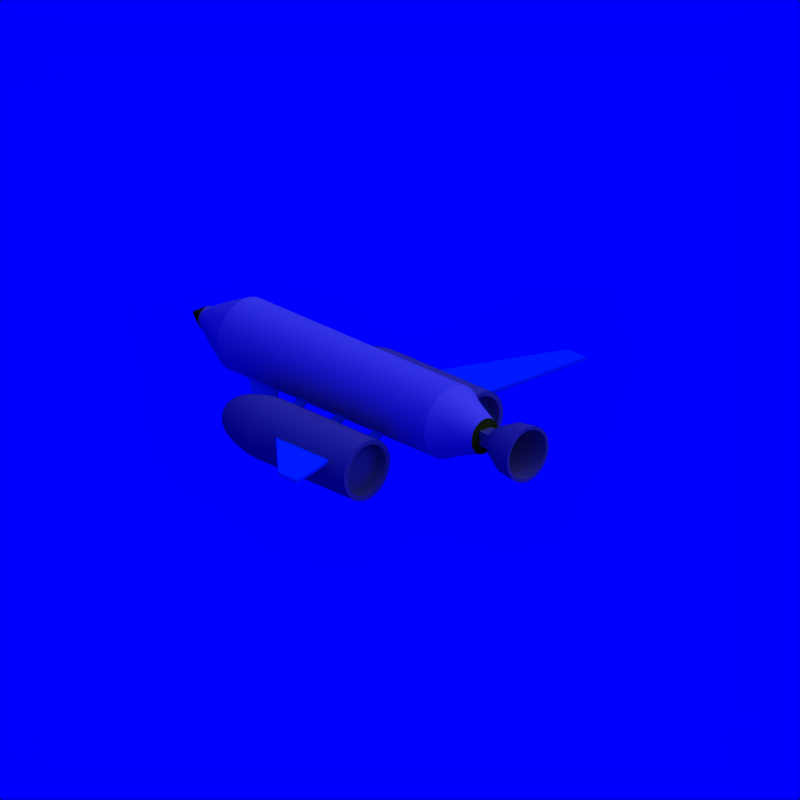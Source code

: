 # Source: RocketPlane_5.blend  (saved by Blender 2.71.0; exported with 4.5.12 LTS)
import bpy
from mathutils import Matrix  # noqa: F401  (used for matrix-valued properties, if any)

bpy.ops.wm.read_factory_settings(use_empty=True)
scene = bpy.context.scene
scene.name = 'Scene'

# ---- collections
col_collection_1 = bpy.data.collections.new('Collection 1'); scene.collection.children.link(col_collection_1)
col_collection_2 = bpy.data.collections.new('Collection 2'); scene.collection.children.link(col_collection_2)
col_collection_2.hide_render = True
col_collection_2.hide_viewport = True

# ---- materials (node trees are filled in below, after node groups)
mat_cc = bpy.data.materials.new('CC')
mat_cc.alpha_threshold = 0.0
mat_cc.diffuse_color = (0.0, 0.376, 0.827, 1.0)
mat_cc.roughness = 0.5
mat_cc.specular_intensity = 0.2
mat_cc.line_color = (0.0, 0.0, 0.0, 1.0)
mat_grey = bpy.data.materials.new('Grey')
mat_grey.alpha_threshold = 0.0
mat_grey.diffuse_color = (0.5, 0.5, 0.5, 1.0)
mat_grey.roughness = 0.5
mat_grey.specular_intensity = 0.2
mat_grey.line_color = (0.0, 0.0, 0.0, 1.0)
mat_white = bpy.data.materials.new('White')
mat_white.alpha_threshold = 0.0
mat_white.diffuse_color = (0.7, 0.7, 0.7, 1.0)
mat_white.roughness = 0.5
mat_white.specular_intensity = 0.2
mat_white.line_color = (0.0, 0.0, 0.0, 1.0)
mat_2cc = bpy.data.materials.new('2CC')
mat_2cc.alpha_threshold = 0.0
mat_2cc.diffuse_color = (0.25, 0.438, 0.047, 1.0)
mat_2cc.roughness = 0.5
mat_2cc.specular_intensity = 0.2
mat_2cc.line_color = (0.0, 0.0, 0.0, 1.0)
mat_invisible = bpy.data.materials.new('Invisible')
mat_invisible.alpha_threshold = 0.0
mat_invisible.diffuse_color = (1.0, 1.0, 1.0, 1.0)
mat_invisible.roughness = 0.5
mat_invisible.specular_intensity = 0.0

# ---- material node trees

# ---- world
world_world = bpy.data.worlds.new('World'); scene.world = world_world
world_world.color = (0.0, 0.0, 1.0)
world_world.use_sun_shadow = False
world_world.sun_shadow_jitter_overblur = 0.0
world_world.cycles.sampling_method = 'MANUAL'
world_world.cycles.sample_map_resolution = 256

# ---- cameras
cam_camera_002 = bpy.data.cameras.new('Camera.002')
cam_camera_002.type = 'ORTHO'
cam_camera_002.passepartout_alpha = 0.2
cam_camera_002.clip_end = 100.0
cam_camera_002.lens = 35.0
cam_camera_002.sensor_width = 32.0
cam_camera_002.sensor_height = 18.0
cam_camera_002.show_passepartout = False
cam_camera_002.show_safe_areas = True
cam_camera_002.dof.focus_distance = 0.0
cam_camera_002.dof.aperture_fstop = 128.0

# ---- lights
light_lamp = bpy.data.lights.new('Lamp', 'SUN')
light_lamp.transmission_factor = 0.0
light_lamp.angle = 1.571
light_lamp.energy = 1.0
light_lamp.shadow_buffer_clip_start = 0.5
light_lamp.shadow_soft_size = 1.0
light_lamp.shadow_cascade_max_distance = 1000.0
light_lamp.cycles.use_multiple_importance_sampling = False

# ---- meshes
me_plane_001 = bpy.data.meshes.new('Plane.001')
me_plane_001.from_pydata([(0.1546, 0.4027, 0.03919), (-0.1454, 0.4027, 0.03919), (0.1546, 0.3447, 0.02366), (-0.1454, 0.3447, 0.02366), (0.3546, 0.789, 0.1427), (0.2546, 0.789, 0.1427), (0.1546, 0.1909, 0.02366), (0.111, 0.1909, 0.02366), (0.1546, 0.08831, 0.07495), (0.111, 0.08831, 0.07495), (-0.05055, 0.1909, 0.02366), (-0.09414, 0.1909, 0.02366), (-0.05055, 0.08831, 0.07495), (-0.09414, 0.08831, 0.07495), (-0.2557, 0.1909, 0.02366), (-0.2993, 0.1909, 0.02366), (-0.2557, 0.08831, 0.07495), (-0.2993, 0.08831, 0.07495)], [], [(0, 2, 3, 1), (1, 5, 4, 0), (6, 7, 9, 8), (10, 11, 13, 12), (14, 15, 17, 16)])
me_plane_001.materials.append(mat_cc)
me_plane_001.use_remesh_preserve_volume = False
me_plane_001.use_remesh_preserve_attributes = False
me_plane_001.use_mirror_vertex_groups = False
me_plane_001.update()
me_cylinder = bpy.data.meshes.new('Cylinder')
me_cylinder.from_pydata([(2.108e-06, 1.0, -3.4), (0.0, 1.0, 1.0), (0.3827, 0.9239, -3.4), (0.3827, 0.9239, 1.0), (0.7071, 0.7071, -3.4), (0.7071, 0.7071, 1.0), (0.9239, 0.3827, -3.4), (0.9239, 0.3827, 1.0), (1.0, -2.151e-06, -3.4), (1.0, -4.371e-08, 1.0), (0.9239, -0.3827, -3.4), (0.9239, -0.3827, 1.0), (0.7071, -0.7071, -3.4), (0.7071, -0.7071, 1.0), (0.3827, -0.9239, -3.4), (0.3827, -0.9239, 1.0), (2.259e-06, -1.0, -3.4), (1.51e-07, -1.0, 1.0), (-0.3827, -0.9239, -3.4), (-0.3827, -0.9239, 1.0), (-0.7071, -0.7071, -3.4), (-0.7071, -0.7071, 1.0), (-0.9239, -0.3827, -3.4), (-0.9239, -0.3827, 1.0), (-1.0, -2.096e-06, -3.4), (-1.0, 1.192e-08, 1.0), (-0.9239, 0.3827, -3.4), (-0.9239, 0.3827, 1.0), (-0.7071, 0.7071, -3.4), (-0.7071, 0.7071, 1.0), (-0.3827, 0.9239, -3.4), (-0.3827, 0.9239, 1.0), (1.998e-06, 0.7, -4.6), (0.2679, 0.6467, -4.6), (0.495, 0.495, -4.6), (0.6467, 0.2679, -4.6), (0.7, -2.146e-06, -4.6), (0.6467, -0.2679, -4.6), (0.495, -0.495, -4.6), (0.2679, -0.6467, -4.6), (2.104e-06, -0.7, -4.6), (-0.2679, -0.6467, -4.6), (-0.495, -0.495, -4.6), (-0.6467, -0.2679, -4.6), (-0.7, -2.107e-06, -4.6), (-0.6467, 0.2679, -4.6), (-0.495, 0.495, -4.6), (-0.2679, 0.6467, -4.6), (2.105e-06, -2.105e-06, -5.0), (0.0, 0.8437, 1.0), (0.3229, 0.7795, 1.0), (0.5966, 0.5966, 1.0), (0.7795, 0.3229, 1.0), (0.8437, -3.688e-08, 1.0), (0.7795, -0.3229, 1.0), (0.5966, -0.5966, 1.0), (0.3229, -0.7795, 1.0), (1.274e-07, -0.8437, 1.0), (-0.3229, -0.7795, 1.0), (-0.5966, -0.5966, 1.0), (-0.7795, -0.3229, 1.0), (-0.8437, 1.006e-08, 1.0), (-0.7795, 0.3229, 1.0), (-0.5966, 0.5966, 1.0), (-0.3229, 0.7795, 1.0), (4.923e-08, 0.8437, 0.6), (0.3229, 0.7795, 0.6), (0.5966, 0.5966, 0.6), (0.7795, 0.3229, 0.6), (0.8437, -3.688e-08, 0.6), (0.7795, -0.3229, 0.6), (0.5966, -0.5966, 0.6), (0.3229, -0.7795, 0.6), (1.766e-07, -0.8437, 0.6), (-0.3229, -0.7795, 0.6), (-0.5966, -0.5966, 0.6), (-0.7795, -0.3229, 0.6), (-0.8437, 1.006e-08, 0.6), (-0.7795, 0.3229, 0.6), (-0.5966, 0.5966, 0.6), (-0.3229, 0.7795, 0.6), (1.95e-06, 1.0, -3.12), (0.3827, 0.9239, -3.12), (0.7071, 0.7071, -3.12), (0.9239, 0.3827, -3.12), (1.0, -1.993e-06, -3.12), (0.9239, -0.3827, -3.12), (0.7071, -0.7071, -3.12), (0.3827, -0.9239, -3.12), (2.101e-06, -1.0, -3.12), (-0.3827, -0.9239, -3.12), (-0.7071, -0.7071, -3.12), (-0.9239, -0.3827, -3.12), (-1.0, -1.938e-06, -3.12), (-0.9239, 0.3827, -3.12), (-0.7071, 0.7071, -3.12), (-0.3827, 0.9239, -3.12)], [], [(81, 1, 3, 82), (82, 3, 5, 83), (83, 5, 7, 84), (84, 7, 9, 85), (85, 9, 11, 86), (86, 11, 13, 87), (87, 13, 15, 88), (88, 15, 17, 89), (89, 17, 19, 90), (90, 19, 21, 91), (91, 21, 23, 92), (92, 23, 25, 93), (93, 25, 27, 94), (94, 27, 29, 95), (9, 7, 52, 53), (96, 31, 1, 81), (95, 29, 31, 96), (4, 6, 35, 34), (26, 28, 46, 45), (10, 12, 38, 37), (16, 18, 41, 40), (22, 24, 44, 43), (6, 8, 36, 35), (28, 30, 47, 46), (12, 14, 39, 38), (18, 20, 42, 41), (2, 4, 34, 33), (24, 26, 45, 44), (8, 10, 37, 36), (30, 0, 32, 47), (0, 2, 33, 32), (14, 16, 40, 39), (20, 22, 43, 42), (35, 36, 48), (46, 47, 48), (33, 34, 48), (44, 45, 48), (42, 43, 48), (40, 41, 48), (38, 39, 48), (36, 37, 48), (47, 32, 48), (34, 35, 48), (45, 46, 48), (32, 33, 48), (43, 44, 48), (41, 42, 48), (39, 40, 48), (37, 38, 48), (53, 52, 68, 69), (31, 29, 63, 64), (15, 13, 55, 56), (21, 19, 58, 59), (5, 3, 50, 51), (27, 25, 61, 62), (11, 9, 53, 54), (1, 31, 64, 49), (3, 1, 49, 50), (17, 15, 56, 57), (23, 21, 59, 60), (7, 5, 51, 52), (29, 27, 62, 63), (13, 11, 54, 55), (19, 17, 57, 58), (25, 23, 60, 61), (66, 65, 80, 79, 78, 77, 76, 75, 74, 73, 72, 71, 70, 69, 68, 67), (64, 63, 79, 80), (51, 50, 66, 67), (62, 61, 77, 78), (60, 59, 75, 76), (58, 57, 73, 74), (56, 55, 71, 72), (54, 53, 69, 70), (49, 64, 80, 65), (52, 51, 67, 68), (63, 62, 78, 79), (50, 49, 65, 66), (61, 60, 76, 77), (59, 58, 74, 75), (57, 56, 72, 73), (55, 54, 70, 71), (0, 81, 82, 2), (2, 82, 83, 4), (4, 83, 84, 6), (6, 84, 85, 8), (8, 85, 86, 10), (10, 86, 87, 12), (12, 87, 88, 14), (14, 88, 89, 16), (16, 89, 90, 18), (18, 90, 91, 20), (20, 91, 92, 22), (22, 92, 93, 24), (24, 93, 94, 26), (26, 94, 95, 28), (30, 96, 81, 0), (28, 95, 96, 30)])
me_cylinder.polygons.foreach_set('use_smooth', [True] * 97)
_k = set([(1, 3), (1, 31), (3, 5), (5, 7), (7, 9), (9, 11), (11, 13), (13, 15), (15, 17), (17, 19), (19, 21), (21, 23), (23, 25), (25, 27), (27, 29), (29, 31), (49, 50), (49, 64), (50, 51), (51, 52), (52, 53), (53, 54), (54, 55), (55, 56), (56, 57), (57, 58), (58, 59), (59, 60), (60, 61), (61, 62), (62, 63), (63, 64), (65, 66), (65, 80), (66, 67), (67, 68), (68, 69), (69, 70), (70, 71), (71, 72), (72, 73), (73, 74), (74, 75), (75, 76), (76, 77), (77, 78), (78, 79), (79, 80)])
me_cylinder.attributes.new('sharp_edge', 'BOOLEAN', 'EDGE').data.foreach_set('value', [ (min(e.vertices), max(e.vertices)) in _k for e in me_cylinder.edges])
_k = {(1, 3): 1.0, (3, 5): 1.0, (5, 7): 1.0, (7, 9): 1.0, (9, 11): 1.0, (11, 13): 1.0, (13, 15): 1.0, (15, 17): 1.0, (17, 19): 1.0, (19, 21): 1.0, (21, 23): 1.0, (23, 25): 1.0, (25, 27): 1.0, (27, 29): 1.0, (29, 31): 1.0, (1, 31): 1.0, (49, 50): 1.0, (50, 51): 1.0, (51, 52): 1.0, (52, 53): 1.0, (53, 54): 1.0, (54, 55): 1.0, (55, 56): 1.0, (56, 57): 1.0, (57, 58): 1.0, (58, 59): 1.0, (59, 60): 1.0, (60, 61): 1.0, (61, 62): 1.0, (62, 63): 1.0, (63, 64): 1.0, (49, 64): 1.0, (65, 66): 1.0, (66, 67): 1.0, (67, 68): 1.0, (68, 69): 1.0, (69, 70): 1.0, (70, 71): 1.0, (71, 72): 1.0, (72, 73): 1.0, (73, 74): 1.0, (74, 75): 1.0, (75, 76): 1.0, (76, 77): 1.0, (77, 78): 1.0, (78, 79): 1.0, (79, 80): 1.0, (65, 80): 1.0}
me_cylinder.attributes.new('crease_edge', 'FLOAT', 'EDGE').data.foreach_set('value', [_k.get((min(e.vertices), max(e.vertices)), 0.0) for e in me_cylinder.edges])
me_cylinder.materials.append(mat_grey)
me_cylinder.use_remesh_preserve_volume = False
me_cylinder.use_remesh_preserve_attributes = False
me_cylinder.use_mirror_vertex_groups = False
me_cylinder.update()
me_plane_003 = bpy.data.meshes.new('Plane.003')
me_plane_003.from_pydata([(0.2571, 0.1071, 0.1071), (-0.04286, 0.1071, 0.1071), (0.2571, 0.06465, 0.06465), (-0.04286, 0.06465, 0.06465), (0.4571, 0.3899, 0.3899), (0.3571, 0.3899, 0.3899)], [], [(0, 2, 3, 1), (1, 5, 4, 0)])
me_plane_003.materials.append(mat_cc)
me_plane_003.use_remesh_preserve_volume = False
me_plane_003.use_remesh_preserve_attributes = False
me_plane_003.use_mirror_vertex_groups = False
me_plane_003.update()
me_cylinder_002 = bpy.data.meshes.new('Cylinder.002')
me_cylinder_002.from_pydata([(-0.05166, 0.1247, 0.16), (-3.845e-08, 0.15, 0.27), (-0.09546, 0.09546, 0.16), (0.0574, 0.1386, 0.27), (-0.1247, 0.05166, 0.16), (0.1061, 0.1061, 0.27), (-0.135, 1.103e-08, 0.16), (0.1386, 0.0574, 0.27), (-0.1247, -0.05166, 0.16), (0.15, 9.945e-08, 0.27), (-0.09546, -0.09546, 0.16), (0.1386, -0.0574, 0.27), (-0.05166, -0.1247, 0.16), (0.1061, -0.1061, 0.27), (8.002e-08, -0.135, 0.16), (0.0574, -0.1386, 0.27), (0.05166, -0.1247, 0.16), (-1.61e-08, -0.15, 0.27), (0.09546, -0.09546, 0.16), (-0.0574, -0.1386, 0.27), (0.1247, -0.05166, 0.16), (-0.1061, -0.1061, 0.27), (0.135, 3.519e-09, 0.16), (-0.1386, -0.0574, 0.27), (0.1247, 0.05166, 0.16), (-0.15, 1.078e-07, 0.27), (0.09546, 0.09546, 0.16), (-0.1386, 0.0574, 0.27), (0.05166, 0.1247, 0.16), (-0.1061, 0.1061, 0.27), (5.991e-08, 0.135, 0.16), (-0.0574, 0.1386, 0.27), (-0.03156, 0.07619, 0.06), (-0.05831, 0.05831, 0.06), (-0.07619, 0.03156, 0.06), (-0.08246, -7.688e-08, 0.06), (-0.07619, -0.03156, 0.06), (-0.05831, -0.05831, 0.06), (-0.03156, -0.07619, 0.06), (1.662e-07, -0.08246, 0.06), (0.03156, -0.07619, 0.06), (0.05831, -0.05831, 0.06), (0.07619, -0.03156, 0.06), (0.08246, -8.147e-08, 0.06), (0.07619, 0.03156, 0.06), (0.05831, 0.05831, 0.06), (0.03156, 0.07619, 0.06), (1.539e-07, 0.08246, 0.06), (-0.007732, 0.01867, 2.98e-08), (-0.01429, 0.01429, 2.98e-08), (-0.01867, 0.007732, 2.98e-08), (-0.02021, -1.321e-07, 2.98e-08), (-0.01867, -0.007733, 2.98e-08), (-0.01429, -0.01429, 2.98e-08), (-0.007732, -0.01867, 2.98e-08), (2.187e-07, -0.02021, 2.98e-08), (0.007733, -0.01867, 2.98e-08), (0.01429, -0.01429, 2.98e-08), (0.01867, -0.007733, 2.98e-08), (0.02021, -1.333e-07, 2.98e-08), (0.01867, 0.007732, 2.98e-08), (0.01429, 0.01429, 2.98e-08), (0.007733, 0.01867, 2.98e-08), (2.157e-07, 0.02021, 2.98e-08), (-0.04, -0.04, -0.04), (0.04, -0.04, -0.04), (0.04, -0.04, 0.04), (-0.04, -0.04, 0.04), (-0.04, 0.04, -0.04), (0.04, 0.04, -0.04), (0.04, 0.04, 0.04), (-0.04, 0.04, 0.04), (-3.651e-08, 0.1319, 0.27), (0.05049, 0.1219, 0.27), (0.09329, 0.09329, 0.27), (0.1219, 0.05049, 0.27), (0.1319, 9.981e-08, 0.27), (0.1219, -0.05049, 0.27), (0.09329, -0.09329, 0.27), (0.05049, -0.1219, 0.27), (-1.685e-08, -0.1319, 0.27), (-0.05049, -0.1219, 0.27), (-0.09329, -0.09329, 0.27), (-0.1219, -0.05049, 0.27), (-0.1319, 1.071e-07, 0.27), (-0.1219, 0.05049, 0.27), (-0.09329, 0.09329, 0.27), (-0.05049, 0.1219, 0.27), (6.064e-08, 0.1163, 0.16), (0.04449, 0.1074, 0.16), (0.08221, 0.08221, 0.16), (0.1074, 0.04449, 0.16), (0.1163, 4.375e-09, 0.16), (0.1074, -0.04449, 0.16), (0.08221, -0.08221, 0.16), (0.04449, -0.1074, 0.16), (7.796e-08, -0.1163, 0.16), (-0.04449, -0.1074, 0.16), (-0.08221, -0.08221, 0.16), (-0.1074, -0.04449, 0.16), (-0.1163, 1.084e-08, 0.16), (-0.1074, 0.04449, 0.16), (-0.08221, 0.08221, 0.16), (-0.04449, 0.1074, 0.16), (1.531e-07, 0.06603, 0.05973), (0.02527, 0.061, 0.05973), (0.04669, 0.04669, 0.05973), (0.061, 0.02527, 0.05973), (0.06603, -8.159e-08, 0.05973), (0.061, -0.02527, 0.05973), (0.04669, -0.04669, 0.05973), (0.02527, -0.061, 0.05973), (1.63e-07, -0.06603, 0.05973), (-0.02527, -0.061, 0.05973), (-0.04669, -0.04669, 0.05973), (-0.061, -0.02527, 0.05973), (-0.06603, -7.792e-08, 0.05973), (-0.061, 0.02527, 0.05973), (-0.04669, 0.04669, 0.05973), (-0.02527, 0.061, 0.05973), (1.638e-07, 0.04351, 0.04973), (0.01665, 0.0402, 0.04973), (0.03077, 0.03077, 0.04973), (0.0402, 0.01665, 0.04973), (0.04351, -8.891e-08, 0.04973), (0.0402, -0.01665, 0.04973), (0.03077, -0.03077, 0.04973), (0.01665, -0.0402, 0.04973), (1.702e-07, -0.04351, 0.04973), (-0.01665, -0.0402, 0.04973), (-0.03077, -0.03077, 0.04973), (-0.0402, -0.01665, 0.04973), (-0.04351, -8.649e-08, 0.04973), (-0.0402, 0.01665, 0.04973), (-0.03077, 0.03077, 0.04973), (-0.01665, 0.0402, 0.04973)], [], [(7, 24, 26, 5), (17, 14, 16, 15), (3, 28, 30, 1), (1, 30, 0, 31), (11, 20, 22, 9), (27, 4, 6, 25), (5, 26, 28, 3), (21, 10, 12, 19), (15, 16, 18, 13), (31, 0, 2, 29), (9, 22, 24, 7), (25, 6, 8, 23), (19, 12, 14, 17), (13, 18, 20, 11), (7, 75, 76, 9), (23, 8, 10, 21), (6, 35, 36, 8), (29, 2, 4, 27), (33, 49, 50, 34), (20, 42, 43, 22), (18, 41, 42, 20), (0, 32, 33, 2), (30, 47, 32, 0), (12, 38, 39, 14), (10, 37, 38, 12), (24, 44, 45, 26), (22, 43, 44, 24), (4, 34, 35, 6), (2, 33, 34, 4), (16, 40, 41, 18), (14, 39, 40, 16), (28, 46, 47, 30), (26, 45, 46, 28), (8, 36, 37, 10), (62, 61, 60, 59, 58, 57, 56, 55, 54, 53, 52, 51, 50, 49, 48, 63), (44, 60, 61, 45), (47, 63, 48, 32), (42, 58, 59, 43), (40, 56, 57, 41), (38, 54, 55, 39), (36, 52, 53, 37), (34, 50, 51, 35), (45, 61, 62, 46), (32, 48, 49, 33), (43, 59, 60, 44), (41, 57, 58, 42), (39, 55, 56, 40), (37, 53, 54, 38), (35, 51, 52, 36), (46, 62, 63, 47), (68, 69, 65, 64), (69, 70, 66, 65), (70, 71, 67, 66), (71, 68, 64, 67), (64, 65, 66, 67), (71, 70, 69, 68), (80, 96, 97, 81), (29, 86, 87, 31), (13, 78, 79, 15), (19, 81, 82, 21), (3, 73, 74, 5), (25, 84, 85, 27), (9, 76, 77, 11), (31, 87, 72, 1), (1, 72, 73, 3), (15, 79, 80, 17), (21, 82, 83, 23), (5, 74, 75, 7), (27, 85, 86, 29), (11, 77, 78, 13), (17, 80, 81, 19), (23, 83, 84, 25), (97, 113, 114, 98), (78, 94, 95, 79), (76, 92, 93, 77), (87, 103, 88, 72), (74, 90, 91, 75), (85, 101, 102, 86), (72, 88, 89, 73), (83, 99, 100, 84), (81, 97, 98, 82), (79, 95, 96, 80), (77, 93, 94, 78), (75, 91, 92, 76), (86, 102, 103, 87), (73, 89, 90, 74), (84, 100, 101, 85), (82, 98, 99, 83), (114, 130, 131, 115), (95, 111, 112, 96), (93, 109, 110, 94), (91, 107, 108, 92), (102, 118, 119, 103), (89, 105, 106, 90), (100, 116, 117, 101), (98, 114, 115, 99), (96, 112, 113, 97), (94, 110, 111, 95), (92, 108, 109, 93), (103, 119, 104, 88), (90, 106, 107, 91), (101, 117, 118, 102), (88, 104, 105, 89), (99, 115, 116, 100), (121, 120, 135, 134, 133, 132, 131, 130, 129, 128, 127, 126, 125, 124, 123, 122), (112, 128, 129, 113), (110, 126, 127, 111), (108, 124, 125, 109), (119, 135, 120, 104), (106, 122, 123, 107), (117, 133, 134, 118), (104, 120, 121, 105), (115, 131, 132, 116), (113, 129, 130, 114), (111, 127, 128, 112), (109, 125, 126, 110), (107, 123, 124, 108), (118, 134, 135, 119), (105, 121, 122, 106), (116, 132, 133, 117)])
me_cylinder_002.polygons.foreach_set('use_smooth', [True] * 120)
me_cylinder_002.materials.append(mat_grey)
me_cylinder_002.use_remesh_preserve_volume = False
me_cylinder_002.use_remesh_preserve_attributes = False
me_cylinder_002.use_mirror_vertex_groups = False
me_cylinder_002.update()
me_cylinder_001 = bpy.data.meshes.new('Cylinder.001')
me_cylinder_001.from_pydata([(2.342e-06, 1.0, -3.667), (-2.342e-06, 1.0, 3.667), (0.3827, 0.9239, -3.667), (0.3827, 0.9239, 3.667), (0.7071, 0.7071, -3.667), (0.7071, 0.7071, 3.667), (0.9239, 0.3827, -3.667), (0.9239, 0.3827, 3.667), (1.0, -2.386e-06, -3.667), (1.0, 2.298e-06, 3.667), (0.9239, -0.3827, -3.667), (0.9239, -0.3827, 3.667), (0.7071, -0.7071, -3.667), (0.7071, -0.7071, 3.667), (0.3827, -0.9239, -3.667), (0.3827, -0.9239, 3.667), (2.493e-06, -1.0, -3.667), (-2.191e-06, -1.0, 3.667), (-0.3827, -0.9239, -3.667), (-0.3827, -0.9239, 3.667), (-0.7071, -0.7071, -3.667), (-0.7071, -0.7071, 3.667), (-0.9239, -0.3827, -3.667), (-0.9239, -0.3827, 3.667), (-1.0, -2.33e-06, -3.667), (-1.0, 2.354e-06, 3.667), (-0.9239, 0.3827, -3.667), (-0.9239, 0.3827, 3.667), (-0.7071, 0.7071, -3.667), (-0.7071, 0.7071, 3.667), (-0.3827, 0.9239, -3.667), (-0.3827, 0.9239, 3.667), (2.926e-06, 0.6693, -4.333), (0.2562, 0.6184, -4.333), (0.4733, 0.4733, -4.333), (0.6184, 0.2561, -4.333), (0.6693, -2.956e-06, -4.333), (0.6184, -0.2562, -4.333), (0.4733, -0.4733, -4.333), (0.2562, -0.6184, -4.333), (3.027e-06, -0.6693, -4.333), (-0.2561, -0.6184, -4.333), (-0.4733, -0.4733, -4.333), (-0.6184, -0.2562, -4.333), (-0.6693, -2.918e-06, -4.333), (-0.6184, 0.2561, -4.333), (-0.4733, 0.4733, -4.333), (-0.2561, 0.6184, -4.333), (3.557e-06, 0.32, -5.0), (0.1225, 0.2956, -5.0), (0.2263, 0.2263, -5.0), (0.2956, 0.1225, -5.0), (0.32, -3.521e-06, -5.0), (0.2956, -0.1225, -5.0), (0.2263, -0.2263, -5.0), (0.1225, -0.2956, -5.0), (3.606e-06, -0.32, -5.0), (-0.1225, -0.2956, -5.0), (-0.2263, -0.2263, -5.0), (-0.2956, -0.1225, -5.0), (-0.32, -3.503e-06, -5.0), (-0.2956, 0.1225, -5.0), (-0.2263, 0.2263, -5.0), (-0.1225, 0.2956, -5.0), (4.005e-06, -3.934e-06, -5.5), (4.008e-06, -3.934e-06, -5.5), (4.008e-06, -3.934e-06, -5.5), (3.994e-06, -3.941e-06, -5.5), (3.994e-06, -3.941e-06, -5.5), (3.994e-06, -3.941e-06, -5.5), (4.008e-06, -3.934e-06, -5.5), (4.008e-06, -3.934e-06, -5.5), (4.005e-06, -3.934e-06, -5.5), (4.008e-06, -3.934e-06, -5.5), (4.008e-06, -3.934e-06, -5.5), (3.994e-06, -3.941e-06, -5.5), (3.994e-06, -3.941e-06, -5.5), (3.994e-06, -3.941e-06, -5.5), (4.008e-06, -3.934e-06, -5.5), (4.008e-06, -3.934e-06, -5.5), (-2.617e-06, 0.8, 4.0), (0.3061, 0.7391, 4.0), (0.5657, 0.5657, 4.0), (0.7391, 0.3061, 4.0), (0.8, 2.6e-06, 4.0), (0.7391, -0.3061, 4.0), (0.5657, -0.5657, 4.0), (0.3061, -0.7391, 4.0), (-2.496e-06, -0.8, 4.0), (-0.3061, -0.7391, 4.0), (-0.5657, -0.5657, 4.0), (-0.7391, -0.3061, 4.0), (-0.8, 2.644e-06, 4.0), (-0.7391, 0.3061, 4.0), (-0.5657, 0.5657, 4.0), (-0.3061, 0.7391, 4.0), (-3.327e-06, 0.48, 4.833), (0.1837, 0.4435, 4.833), (0.3394, 0.3394, 4.833), (0.4435, 0.1837, 4.833), (0.48, 3.341e-06, 4.833), (0.4435, -0.1837, 4.833), (0.3394, -0.3394, 4.833), (0.1837, -0.4435, 4.833), (-3.255e-06, -0.48, 4.833), (-0.1837, -0.4435, 4.833), (-0.3394, -0.3394, 4.833), (-0.4435, -0.1837, 4.833), (-0.48, 3.368e-06, 4.833), (-0.4435, 0.1837, 4.833), (-0.3394, 0.3394, 4.833), (-0.1837, 0.4435, 4.833), (3.551e-06, 0.2708, -5.0), (0.1036, 0.2502, -5.0), (-0.2502, -0.1036, -5.0), (-0.2708, -3.505e-06, -5.0), (-0.1036, -0.2502, -5.0), (-0.1915, -0.1915, -5.0), (0.1036, -0.2502, -5.0), (3.592e-06, -0.2708, -5.0), (0.2502, -0.1036, -5.0), (0.1915, -0.1915, -5.0), (0.2502, 0.1036, -5.0), (0.2708, -3.52e-06, -5.0), (-0.1915, 0.1915, -5.0), (-0.1036, 0.2502, -5.0), (0.1915, 0.1915, -5.0), (-0.2502, 0.1036, -5.0)], [], [(0, 1, 3, 2), (2, 3, 5, 4), (4, 5, 7, 6), (6, 7, 9, 8), (8, 9, 11, 10), (10, 11, 13, 12), (12, 13, 15, 14), (14, 15, 17, 16), (16, 17, 19, 18), (18, 19, 21, 20), (20, 21, 23, 22), (22, 23, 25, 24), (24, 25, 27, 26), (26, 27, 29, 28), (19, 17, 88, 89), (30, 31, 1, 0), (28, 29, 31, 30), (2, 4, 34, 33), (112, 113, 49, 48), (24, 26, 45, 44), (8, 10, 37, 36), (30, 0, 32, 47), (0, 2, 33, 32), (14, 16, 40, 39), (20, 22, 43, 42), (4, 6, 35, 34), (26, 28, 46, 45), (10, 12, 38, 37), (16, 18, 41, 40), (22, 24, 44, 43), (6, 8, 36, 35), (28, 30, 47, 46), (12, 14, 39, 38), (18, 20, 42, 41), (49, 50, 66, 65), (114, 115, 60, 59), (116, 117, 58, 57), (118, 119, 56, 55), (120, 121, 54, 53), (122, 123, 52, 51), (124, 125, 63, 62), (113, 126, 50, 49), (115, 127, 61, 60), (117, 114, 59, 58), (119, 116, 57, 56), (121, 118, 55, 54), (123, 120, 53, 52), (125, 112, 48, 63), (126, 122, 51, 50), (127, 124, 62, 61), (64, 65, 66, 67, 68, 69, 70, 71, 72, 73, 74, 75, 76, 77, 78, 79), (60, 61, 77, 76), (58, 59, 75, 74), (56, 57, 73, 72), (54, 55, 71, 70), (52, 53, 69, 68), (63, 48, 64, 79), (50, 51, 67, 66), (61, 62, 78, 77), (48, 49, 65, 64), (59, 60, 76, 75), (57, 58, 74, 73), (55, 56, 72, 71), (53, 54, 70, 69), (51, 52, 68, 67), (62, 63, 79, 78), (84, 83, 99, 100), (25, 23, 91, 92), (9, 7, 83, 84), (31, 29, 94, 95), (15, 13, 86, 87), (21, 19, 89, 90), (5, 3, 81, 82), (27, 25, 92, 93), (11, 9, 84, 85), (1, 31, 95, 80), (3, 1, 80, 81), (17, 15, 87, 88), (23, 21, 90, 91), (7, 5, 82, 83), (29, 27, 93, 94), (13, 11, 85, 86), (95, 94, 110, 111), (82, 81, 97, 98), (93, 92, 108, 109), (91, 90, 106, 107), (89, 88, 104, 105), (87, 86, 102, 103), (85, 84, 100, 101), (80, 95, 111, 96), (83, 82, 98, 99), (94, 93, 109, 110), (81, 80, 96, 97), (92, 91, 107, 108), (90, 89, 105, 106), (88, 87, 103, 104), (86, 85, 101, 102), (97, 96, 111, 110, 109, 108, 107, 106, 105, 104, 103, 102, 101, 100, 99, 98), (32, 33, 113, 112), (43, 44, 115, 114), (41, 42, 117, 116), (39, 40, 119, 118), (37, 38, 121, 120), (35, 36, 123, 122), (46, 47, 125, 124), (33, 34, 126, 113), (44, 45, 127, 115), (42, 43, 114, 117), (40, 41, 116, 119), (38, 39, 118, 121), (36, 37, 120, 123), (47, 32, 112, 125), (34, 35, 122, 126), (45, 46, 124, 127)])
me_cylinder_001.polygons.foreach_set('use_smooth', [True] * 114)
me_cylinder_001.polygons.foreach_set('material_index', [0, 0, 0, 0, 0, 0, 0, 0, 0, 0, 0, 0, 0, 0, 0, 0, 0, 0, 0, 0, 0, 0, 0, 0, 0, 0, 0, 0, 0, 0, 0, 0, 0, 0, 1, 0, 0, 0, 0, 0, 0, 0, 0, 0, 0, 0, 0, 0, 0, 0, 1, 1, 1, 1, 1, 1, 1, 1, 1, 1, 1, 1, 1, 1, 1, 1, 0, 0, 0, 0, 0, 0, 0, 0, 0, 0, 0, 0, 0, 0, 0, 0, 0, 0, 0, 0, 0, 0, 0, 0, 0, 0, 0, 0, 0, 0, 0, 1, 0, 0, 0, 0, 0, 0, 0, 0, 0, 0, 0, 0, 0, 0, 0, 0])
_k = set([(0, 2), (0, 30), (1, 3), (1, 31), (2, 4), (3, 5), (4, 6), (5, 7), (6, 8), (7, 9), (8, 10), (9, 11), (10, 12), (11, 13), (12, 14), (13, 15), (14, 16), (15, 17), (16, 18), (17, 19), (18, 20), (19, 21), (20, 22), (21, 23), (22, 24), (23, 25), (24, 26), (25, 27), (26, 28), (27, 29), (28, 30), (29, 31), (48, 49), (48, 63), (49, 50), (50, 51), (51, 52), (52, 53), (53, 54), (54, 55), (55, 56), (56, 57), (57, 58), (58, 59), (59, 60), (60, 61), (61, 62), (62, 63), (96, 97), (96, 111), (97, 98), (98, 99), (99, 100), (100, 101), (101, 102), (102, 103), (103, 104), (104, 105), (105, 106), (106, 107), (107, 108), (108, 109), (109, 110), (110, 111), (112, 113), (112, 125), (113, 126), (114, 115), (114, 117), (115, 127), (116, 117), (116, 119), (118, 119), (118, 121), (120, 121), (120, 123), (122, 123), (122, 126), (124, 125), (124, 127)])
me_cylinder_001.attributes.new('sharp_edge', 'BOOLEAN', 'EDGE').data.foreach_set('value', [ (min(e.vertices), max(e.vertices)) in _k for e in me_cylinder_001.edges])
_k = {(0, 2): 1.0, (1, 3): 1.0, (2, 4): 1.0, (3, 5): 1.0, (4, 6): 1.0, (5, 7): 1.0, (6, 8): 1.0, (7, 9): 1.0, (8, 10): 1.0, (9, 11): 1.0, (10, 12): 1.0, (11, 13): 1.0, (12, 14): 1.0, (13, 15): 1.0, (14, 16): 1.0, (15, 17): 1.0, (16, 18): 1.0, (17, 19): 1.0, (18, 20): 1.0, (19, 21): 1.0, (20, 22): 1.0, (21, 23): 1.0, (22, 24): 1.0, (23, 25): 1.0, (24, 26): 1.0, (25, 27): 1.0, (26, 28): 1.0, (27, 29): 1.0, (28, 30): 1.0, (29, 31): 1.0, (0, 30): 1.0, (1, 31): 1.0, (48, 49): 1.0, (49, 50): 1.0, (50, 51): 1.0, (51, 52): 1.0, (52, 53): 1.0, (53, 54): 1.0, (54, 55): 1.0, (55, 56): 1.0, (56, 57): 1.0, (57, 58): 1.0, (58, 59): 1.0, (59, 60): 1.0, (60, 61): 1.0, (61, 62): 1.0, (62, 63): 1.0, (48, 63): 1.0, (96, 97): 1.0, (97, 98): 1.0, (98, 99): 1.0, (99, 100): 1.0, (100, 101): 1.0, (101, 102): 1.0, (102, 103): 1.0, (103, 104): 1.0, (104, 105): 1.0, (105, 106): 1.0, (106, 107): 1.0, (107, 108): 1.0, (108, 109): 1.0, (109, 110): 1.0, (110, 111): 1.0, (96, 111): 1.0, (112, 113): 1.0, (114, 115): 1.0, (116, 117): 1.0, (118, 119): 1.0, (120, 121): 1.0, (122, 123): 1.0, (124, 125): 1.0, (113, 126): 1.0, (115, 127): 1.0, (114, 117): 1.0, (116, 119): 1.0, (118, 121): 1.0, (120, 123): 1.0, (112, 125): 1.0, (122, 126): 1.0, (124, 127): 1.0}
me_cylinder_001.attributes.new('crease_edge', 'FLOAT', 'EDGE').data.foreach_set('value', [_k.get((min(e.vertices), max(e.vertices)), 0.0) for e in me_cylinder_001.edges])
me_cylinder_001.materials.append(mat_white)
me_cylinder_001.materials.append(mat_2cc)
me_cylinder_001.use_remesh_preserve_volume = False
me_cylinder_001.use_remesh_preserve_attributes = False
me_cylinder_001.use_mirror_vertex_groups = False
me_cylinder_001.update()
me_icosphere_003 = bpy.data.meshes.new('Icosphere.003')
me_icosphere_003.from_pydata([(0.0, 0.0, -1.0), (0.7236, -0.5257, -0.4472), (-0.2764, -0.8506, -0.4472), (-0.8944, 0.0, -0.4472), (-0.2764, 0.8506, -0.4472), (0.7236, 0.5257, -0.4472), (-0.1625, -0.5, -0.8507), (0.4253, -0.309, -0.8507), (0.2629, -0.809, -0.5257), (0.8506, 0.0, -0.5257), (0.4253, 0.309, -0.8507), (-0.5257, 0.0, -0.8507), (-0.6882, -0.5, -0.5257), (-0.1625, 0.5, -0.8507), (-0.6882, 0.5, -0.5257), (0.2629, 0.809, -0.5257), (0.9511, -0.309, 0.0), (0.9511, 0.309, 0.0), (0.0, -1.0, 0.0), (0.5878, -0.809, 0.0), (-0.9511, -0.309, 0.0), (-0.5878, -0.809, 0.0), (-0.5878, 0.809, 0.0), (-0.9511, 0.309, 0.0), (0.5878, 0.809, 0.0), (0.0, 1.0, 0.0), (0.9511, -0.309, 2.0), (0.9511, 0.309, 2.0), (-1.76e-06, -1.0, 2.0), (0.5878, -0.809, 2.0), (-0.9511, -0.309, 2.0), (-0.5878, -0.809, 2.0), (-0.5878, 0.809, 2.0), (-0.9511, 0.309, 2.0), (0.5878, 0.809, 2.0), (-1.76e-06, 1.0, 2.0), (0.7709, 0.3957, 2.5), (0.7709, 0.509, 2.5), (-2.384e-06, -0.2, 2.71), (0.5878, -0.009014, 2.562), (-0.7709, 0.3957, 2.5), (-0.5878, -0.009014, 2.562), (-0.5878, 0.609, 2.5), (-0.7709, 0.509, 2.5), (0.5878, 0.609, 2.5), (-2.358e-06, 0.8, 2.681), (0.7709, 0.3957, 3.1), (0.7709, 0.509, 3.1), (-2.868e-06, 0.3144, 3.262), (0.5878, 0.3144, 3.1), (-0.7709, 0.3957, 3.1), (-0.5878, 0.3144, 3.1), (-0.5878, 0.6077, 3.1), (-0.7709, 0.509, 3.1), (0.5878, 0.6077, 3.1), (-2.881e-06, 0.6077, 3.276), (0.7709, 0.3957, 3.4), (0.7709, 0.509, 3.4), (-2.989e-06, 0.3144, 3.4), (0.733, 0.3144, 3.4), (-0.7709, 0.3957, 3.4), (-0.733, 0.3144, 3.4), (-0.5878, 0.6077, 3.4), (-0.7709, 0.509, 3.4), (0.5878, 0.6077, 3.4), (-2.989e-06, 0.6077, 3.4), (0.7709, 0.3957, 3.6), (0.7709, 0.509, 3.6), (-3.165e-06, 0.3144, 3.6), (0.733, 0.3144, 3.6), (-0.7709, 0.3957, 3.6), (-0.733, 0.3144, 3.6), (-0.5878, 0.6077, 3.6), (-0.7709, 0.509, 3.6), (0.5878, 0.6077, 3.6), (-3.165e-06, 0.6077, 3.6)], [], [(0, 7, 6), (1, 7, 9), (0, 6, 11), (0, 11, 13), (0, 13, 10), (1, 9, 16), (2, 8, 18), (3, 12, 20), (4, 14, 22), (5, 15, 24), (1, 16, 19), (2, 18, 21), (3, 20, 23), (4, 22, 25), (5, 24, 17), (6, 8, 2), (6, 7, 8), (7, 1, 8), (9, 10, 5), (9, 7, 10), (7, 0, 10), (11, 12, 3), (11, 6, 12), (6, 2, 12), (13, 14, 4), (13, 11, 14), (11, 3, 14), (10, 15, 5), (10, 13, 15), (13, 4, 15), (16, 9, 17), (9, 5, 17), (18, 8, 19), (8, 1, 19), (20, 12, 21), (12, 2, 21), (22, 14, 23), (14, 3, 23), (24, 15, 25), (15, 4, 25), (17, 24, 34, 27), (25, 22, 32, 35), (23, 20, 30, 33), (21, 18, 28, 31), (19, 16, 26, 29), (24, 25, 35, 34), (22, 23, 33, 32), (20, 21, 31, 30), (18, 19, 29, 28), (16, 17, 27, 26), (27, 34, 44, 37), (35, 32, 42, 45), (33, 30, 40, 43), (31, 28, 38, 41), (29, 26, 36, 39), (34, 35, 45, 44), (32, 33, 43, 42), (30, 31, 41, 40), (28, 29, 39, 38), (26, 27, 37, 36), (37, 44, 54, 47), (45, 42, 52, 55), (43, 40, 50, 53), (41, 38, 48, 51), (39, 36, 46, 49), (44, 45, 55, 54), (42, 43, 53, 52), (40, 41, 51, 50), (38, 39, 49, 48), (36, 37, 47, 46), (47, 54, 64, 57), (55, 52, 62, 65), (53, 50, 60, 63), (51, 48, 58, 61), (49, 46, 56, 59), (54, 55, 65, 64), (52, 53, 63, 62), (50, 51, 61, 60), (48, 49, 59, 58), (46, 47, 57, 56), (57, 64, 74, 67), (65, 62, 72, 75), (63, 60, 70, 73), (59, 56, 66, 69), (64, 65, 75, 74), (62, 63, 73, 72), (60, 61, 71, 70), (56, 57, 67, 66), (66, 67, 74, 75, 72, 73, 70, 71, 68, 69), (61, 71, 68, 58), (58, 68, 69, 59)])
me_icosphere_003.materials.append(mat_white)
me_icosphere_003.use_remesh_preserve_volume = False
me_icosphere_003.use_remesh_preserve_attributes = False
me_icosphere_003.use_mirror_vertex_groups = False
me_icosphere_003.update()
me_target = bpy.data.meshes.new('Target')
me_target.from_pydata([(0.2, 0.2, -0.2), (0.2, -0.2, -0.2), (-0.2, -0.2, -0.2), (-0.2, 0.2, -0.2), (0.2, 0.2, 0.2), (0.2, -0.2, 0.2), (-0.2, -0.2, 0.2), (-0.2, 0.2, 0.2)], [], [(0, 1, 2, 3), (4, 7, 6, 5), (0, 4, 5, 1), (1, 5, 6, 2), (2, 6, 7, 3), (4, 0, 3, 7)])
me_target.materials.append(mat_invisible)
me_target.use_remesh_preserve_volume = False
me_target.use_remesh_preserve_attributes = False
me_target.use_mirror_vertex_groups = False
me_target.update()

# ---- objects
ob_plane_000 = bpy.data.objects.new('Plane.000', me_plane_001)
ob_cylinder_003 = bpy.data.objects.new('Cylinder.003', me_cylinder)
ob_cylinder_002 = bpy.data.objects.new('Cylinder.002', me_cylinder)
ob_plane_005 = bpy.data.objects.new('Plane.005', me_plane_003)
ob_cylinder_001 = bpy.data.objects.new('Cylinder.001', me_cylinder_002)
ob_cylinder = bpy.data.objects.new('Cylinder', me_cylinder_001)
ob_camera = bpy.data.objects.new('Camera', cam_camera_002)
ob_lamp_001 = bpy.data.objects.new('Lamp.001', light_lamp)
ob_icosphere_001 = bpy.data.objects.new('Icosphere.001', me_icosphere_003)
ob_target = bpy.data.objects.new('Target', me_target)

# ---- transforms, parenting, visibility, modifiers, constraints
ob_plane_000.location = (-0.25, 0.0, -0.3)
ob_plane_000.scale = (1.95, 1.95, 1.95)
ob_plane_000.lineart.crease_threshold = 0.0
_m = ob_plane_000.modifiers.new('Solidify', 'SOLIDIFY')
_m.thickness = 0.015
_m.offset = 0.0
_m.nonmanifold_thickness_mode = 'FIXED'
_m.nonmanifold_merge_threshold = 0.0003
_m = ob_plane_000.modifiers.new('Mirror', 'MIRROR')
_m.use_axis = (False, True, False)
ob_cylinder_003.location = (0.0, 0.6, -0.3)
ob_cylinder_003.rotation_euler = (1.571, -0.0, 1.571)
ob_cylinder_003.scale = (0.25, 0.25, 0.25)
ob_cylinder_003.lineart.crease_threshold = 0.0
_m = ob_cylinder_003.modifiers.new('Subsurf', 'SUBSURF')
_m.uv_smooth = 'PRESERVE_CORNERS'
_m.quality = 2
_m.levels = 2
_m.show_only_control_edges = False
_m = ob_cylinder_003.modifiers.new('EdgeSplit', 'EDGE_SPLIT')
ob_cylinder_002.location = (0.0, -0.6, -0.3)
ob_cylinder_002.rotation_euler = (1.571, -0.0, 1.571)
ob_cylinder_002.scale = (0.25, 0.25, 0.25)
ob_cylinder_002.lineart.crease_threshold = 0.0
_m = ob_cylinder_002.modifiers.new('Subsurf', 'SUBSURF')
_m.uv_smooth = 'PRESERVE_CORNERS'
_m.quality = 2
_m.levels = 2
_m.show_only_control_edges = False
_m = ob_cylinder_002.modifiers.new('EdgeSplit', 'EDGE_SPLIT')
ob_plane_005.location = (-1.45, 0.0, 0.0)
ob_plane_005.rotation_euler = (-3.142, -1.57e-16, 3.791e-16)
ob_plane_005.scale = (1.17, 1.17, 1.17)
ob_plane_005.lineart.crease_threshold = 0.0
_m = ob_plane_005.modifiers.new('Solidify', 'SOLIDIFY')
_m.thickness = 0.03
_m.offset = 0.0
_m.nonmanifold_thickness_mode = 'FIXED'
_m.nonmanifold_merge_threshold = 0.0003
_m = ob_plane_005.modifiers.new('Mirror', 'MIRROR')
_m.use_axis = (False, True, False)
ob_cylinder_001.location = (0.95, 0.0, 0.0)
ob_cylinder_001.rotation_euler = (1.571, -0.0, 1.571)
ob_cylinder_001.scale = (1.5, 1.5, 1.5)
ob_cylinder_001.lineart.crease_threshold = 0.0
_m = ob_cylinder_001.modifiers.new('EdgeSplit', 'EDGE_SPLIT')
ob_cylinder.location = (-0.55, 0.0, 0.0)
ob_cylinder.rotation_euler = (1.571, -0.0, 1.571)
ob_cylinder.scale = (0.3, 0.3, 0.3)
ob_cylinder.lineart.crease_threshold = 0.0
_m = ob_cylinder.modifiers.new('Subsurf', 'SUBSURF')
_m.uv_smooth = 'PRESERVE_CORNERS'
_m.quality = 2
_m.levels = 2
_m.show_only_control_edges = False
_m = ob_cylinder.modifiers.new('EdgeSplit', 'EDGE_SPLIT')
ob_camera.location = (6.0, -6.0, 4.0)
ob_camera.rotation_euler = (1.571, 0.0, 0.0)
ob_camera.lock_rotations_4d = False
ob_camera.empty_display_type = 'ARROWS'
ob_camera.color = (0.0, 0.0, 0.0, 1.0)
ob_camera.lineart.crease_threshold = 0.0
_c = ob_camera.constraints.new('TRACK_TO'); _c.name = 'Const'
_c.target = ob_target
ob_lamp_001.parent = ob_camera
ob_lamp_001.matrix_parent_inverse = Matrix(((0.7071, 0.7071, 0.0, -0.0), (-0.3015, 0.3015, 0.9045, -2.529e-07), (0.6396, -0.6396, 0.4264, -9.381), (0.0, 0.0, 0.0, 1.0)))
ob_lamp_001.location = (4.0, 1.0, 7.0)
ob_lamp_001.rotation_euler = (-0.07775, 0.5308, 0.2138)
ob_lamp_001.lock_rotations_4d = False
ob_lamp_001.empty_display_type = 'ARROWS'
ob_lamp_001.color = (0.0, 0.0, 0.0, 1.0)
ob_lamp_001.lineart.crease_threshold = 0.0
ob_icosphere_001.location = (-1.2, 0.0, 0.0)
ob_icosphere_001.rotation_euler = (1.571, -0.0, 1.571)
ob_icosphere_001.scale = (1.0, 0.5, 1.0)
ob_icosphere_001.lineart.crease_threshold = 0.0
ob_target.location = (0.0, 0.0, 0.0)
ob_target.lock_rotations_4d = False
ob_target.empty_display_type = 'ARROWS'
ob_target.color = (0.0, 0.0, 0.0, 1.0)
ob_target.lineart.crease_threshold = 0.0

# ---- collection membership
col_collection_1.objects.link(ob_plane_000)
col_collection_1.objects.link(ob_cylinder_003)
col_collection_1.objects.link(ob_cylinder_002)
col_collection_1.objects.link(ob_plane_005)
col_collection_1.objects.link(ob_cylinder_001)
col_collection_1.objects.link(ob_cylinder)
col_collection_1.objects.link(ob_camera)
col_collection_1.objects.link(ob_lamp_001)
col_collection_2.objects.link(ob_icosphere_001)
col_collection_2.objects.link(ob_target)

# ---- scene / render settings (as saved in the file)
scene.camera = ob_camera
scene.frame_start = 1; scene.frame_end = 8; scene.frame_set(1)
scene.render.engine = 'BLENDER_EEVEE_NEXT'
scene.render.image_settings.compression = 90
scene.render.resolution_x = 108
scene.render.resolution_y = 108
scene.render.pixel_aspect_x = 100.0
scene.render.pixel_aspect_y = 100.0
scene.render.fps = 8
scene.render.dither_intensity = 0.0
scene.render.use_compositing = False
scene.render.use_sequencer = False
scene.render.bake_margin = 2
scene.render.bake_bias = 0.0
scene.render.use_stamp_time = False
scene.render.use_stamp_date = False
scene.render.use_stamp_frame = False
scene.render.use_stamp_camera = False
scene.render.use_stamp_scene = False
scene.render.use_stamp_filename = False
scene.render.use_stamp_render_time = False
scene.render.stamp_font_size = 0
scene.cycles.use_denoising = False
scene.cycles.samples = 10
scene.cycles.sampling_pattern = 'TABULATED_SOBOL'
scene.cycles.light_sampling_threshold = 0.0
scene.cycles.use_adaptive_sampling = False
scene.cycles.use_light_tree = False
scene.cycles.blur_glossy = 0.0
scene.cycles.volume_bounces = 1
scene.cycles.pixel_filter_type = 'GAUSSIAN'
scene.cycles.sample_clamp_indirect = 0.0
scene.view_settings.view_transform = 'Raw'
bpy.context.view_layer.update()

